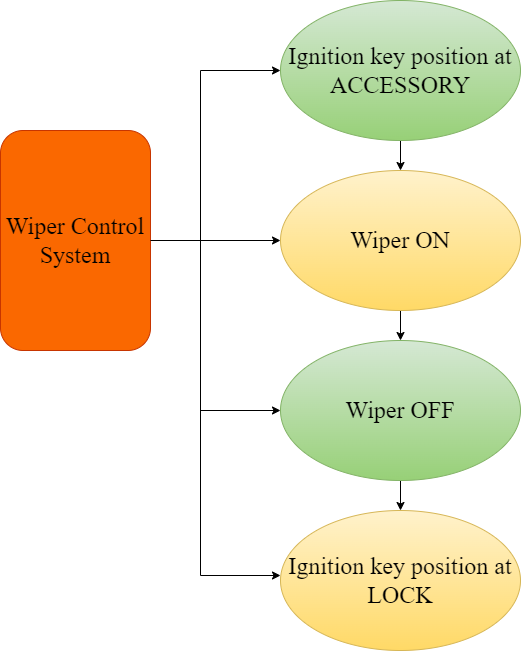

The diagram above was exported from draw.io. Its source (the exported page's mxGraphModel, read from the mxfile embedded in the PNG):
<mxGraphModel dx="1038" dy="489" grid="1" gridSize="10" guides="1" tooltips="1" connect="1" arrows="1" fold="1" page="1" pageScale="1" pageWidth="850" pageHeight="1100" math="0" shadow="0">
  <root>
    <mxCell id="0" />
    <mxCell id="1" parent="0" />
    <mxCell id="-Neai8sV2qbKYED3koJ7-1" value="&lt;font face=&quot;Times New Roman&quot; style=&quot;font-size: 24px&quot;&gt;Wiper Control System&lt;/font&gt;" style="rounded=1;whiteSpace=wrap;html=1;fillColor=#fa6800;fontColor=#000000;strokeColor=#C73500;" vertex="1" parent="1">
      <mxGeometry x="80" y="190" width="150" height="220" as="geometry" />
    </mxCell>
    <mxCell id="-Neai8sV2qbKYED3koJ7-9" value="" style="edgeStyle=orthogonalEdgeStyle;rounded=0;orthogonalLoop=1;jettySize=auto;html=1;fontFamily=Times New Roman;fontSize=24;" edge="1" parent="1" source="-Neai8sV2qbKYED3koJ7-2" target="-Neai8sV2qbKYED3koJ7-6">
      <mxGeometry relative="1" as="geometry" />
    </mxCell>
    <mxCell id="-Neai8sV2qbKYED3koJ7-2" value="Ignition key position at ACCESSORY" style="ellipse;whiteSpace=wrap;html=1;fontFamily=Times New Roman;fontSize=24;fillColor=#d5e8d4;gradientColor=#97d077;strokeColor=#82b366;" vertex="1" parent="1">
      <mxGeometry x="360" y="60" width="240" height="140" as="geometry" />
    </mxCell>
    <mxCell id="-Neai8sV2qbKYED3koJ7-10" value="" style="edgeStyle=orthogonalEdgeStyle;rounded=0;orthogonalLoop=1;jettySize=auto;html=1;fontFamily=Times New Roman;fontSize=24;" edge="1" parent="1" source="-Neai8sV2qbKYED3koJ7-6" target="-Neai8sV2qbKYED3koJ7-7">
      <mxGeometry relative="1" as="geometry" />
    </mxCell>
    <mxCell id="-Neai8sV2qbKYED3koJ7-6" value="Wiper ON" style="ellipse;whiteSpace=wrap;html=1;fontFamily=Times New Roman;fontSize=24;fillColor=#fff2cc;gradientColor=#ffd966;strokeColor=#d6b656;" vertex="1" parent="1">
      <mxGeometry x="360" y="230" width="240" height="140" as="geometry" />
    </mxCell>
    <mxCell id="-Neai8sV2qbKYED3koJ7-11" value="" style="edgeStyle=orthogonalEdgeStyle;rounded=0;orthogonalLoop=1;jettySize=auto;html=1;fontFamily=Times New Roman;fontSize=24;" edge="1" parent="1" source="-Neai8sV2qbKYED3koJ7-7" target="-Neai8sV2qbKYED3koJ7-8">
      <mxGeometry relative="1" as="geometry" />
    </mxCell>
    <mxCell id="-Neai8sV2qbKYED3koJ7-7" value="Wiper OFF" style="ellipse;whiteSpace=wrap;html=1;fontFamily=Times New Roman;fontSize=24;fillColor=#d5e8d4;gradientColor=#97d077;strokeColor=#82b366;" vertex="1" parent="1">
      <mxGeometry x="360" y="400" width="240" height="140" as="geometry" />
    </mxCell>
    <mxCell id="-Neai8sV2qbKYED3koJ7-8" value="Ignition key position at LOCK" style="ellipse;whiteSpace=wrap;html=1;fontFamily=Times New Roman;fontSize=24;fillColor=#fff2cc;gradientColor=#ffd966;strokeColor=#d6b656;" vertex="1" parent="1">
      <mxGeometry x="360" y="570" width="240" height="140" as="geometry" />
    </mxCell>
    <mxCell id="-Neai8sV2qbKYED3koJ7-12" value="" style="edgeStyle=elbowEdgeStyle;elbow=horizontal;endArrow=classic;html=1;rounded=0;fontFamily=Times New Roman;fontSize=24;" edge="1" parent="1" source="-Neai8sV2qbKYED3koJ7-1">
      <mxGeometry width="50" height="50" relative="1" as="geometry">
        <mxPoint x="310" y="350" as="sourcePoint" />
        <mxPoint x="360" y="300" as="targetPoint" />
        <Array as="points">
          <mxPoint x="180" y="260" />
        </Array>
      </mxGeometry>
    </mxCell>
    <mxCell id="-Neai8sV2qbKYED3koJ7-16" value="" style="edgeStyle=elbowEdgeStyle;elbow=vertical;endArrow=classic;html=1;rounded=0;fontFamily=Times New Roman;fontSize=24;entryX=0;entryY=0.5;entryDx=0;entryDy=0;" edge="1" parent="1" target="-Neai8sV2qbKYED3koJ7-2">
      <mxGeometry width="50" height="50" relative="1" as="geometry">
        <mxPoint x="280" y="300" as="sourcePoint" />
        <mxPoint x="330" y="250" as="targetPoint" />
        <Array as="points">
          <mxPoint x="270" y="130" />
        </Array>
      </mxGeometry>
    </mxCell>
    <mxCell id="-Neai8sV2qbKYED3koJ7-17" value="" style="edgeStyle=elbowEdgeStyle;elbow=vertical;endArrow=classic;html=1;rounded=0;fontFamily=Times New Roman;fontSize=24;entryX=0;entryY=0.5;entryDx=0;entryDy=0;" edge="1" parent="1" target="-Neai8sV2qbKYED3koJ7-7">
      <mxGeometry width="50" height="50" relative="1" as="geometry">
        <mxPoint x="280" y="300" as="sourcePoint" />
        <mxPoint x="350" y="470" as="targetPoint" />
        <Array as="points">
          <mxPoint x="280" y="470" />
          <mxPoint x="290" y="460" />
        </Array>
      </mxGeometry>
    </mxCell>
    <mxCell id="-Neai8sV2qbKYED3koJ7-18" value="" style="edgeStyle=elbowEdgeStyle;elbow=vertical;endArrow=classic;html=1;rounded=0;fontFamily=Times New Roman;fontSize=24;entryX=0;entryY=0.5;entryDx=0;entryDy=0;" edge="1" parent="1">
      <mxGeometry width="50" height="50" relative="1" as="geometry">
        <mxPoint x="280" y="465" as="sourcePoint" />
        <mxPoint x="360" y="635" as="targetPoint" />
        <Array as="points">
          <mxPoint x="280" y="635" />
          <mxPoint x="290" y="625" />
        </Array>
      </mxGeometry>
    </mxCell>
  </root>
</mxGraphModel>